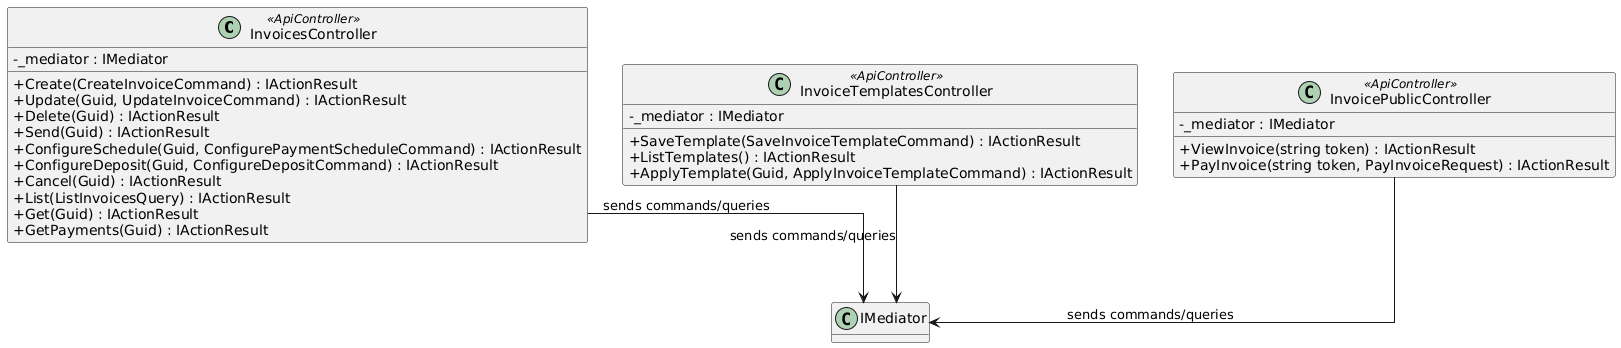

The diagram above was rendered by PlantUML. Its source (embedded in the PNG):
@startuml
skinparam classAttributeIconSize 0
skinparam linetype ortho
hide empty methods

class InvoicesController <<ApiController>> {
  -_mediator : IMediator
  +Create(CreateInvoiceCommand) : IActionResult
  +Update(Guid, UpdateInvoiceCommand) : IActionResult
  +Delete(Guid) : IActionResult
  +Send(Guid) : IActionResult
  +ConfigureSchedule(Guid, ConfigurePaymentScheduleCommand) : IActionResult
  +ConfigureDeposit(Guid, ConfigureDepositCommand) : IActionResult
  +Cancel(Guid) : IActionResult
  +List(ListInvoicesQuery) : IActionResult
  +Get(Guid) : IActionResult
  +GetPayments(Guid) : IActionResult
}

class InvoiceTemplatesController <<ApiController>> {
  -_mediator : IMediator
  +SaveTemplate(SaveInvoiceTemplateCommand) : IActionResult
  +ListTemplates() : IActionResult
  +ApplyTemplate(Guid, ApplyInvoiceTemplateCommand) : IActionResult
}

class InvoicePublicController <<ApiController>> {
  -_mediator : IMediator
  +ViewInvoice(string token) : IActionResult
  +PayInvoice(string token, PayInvoiceRequest) : IActionResult
}

InvoicesController --> "IMediator" : sends commands/queries
InvoiceTemplatesController --> "IMediator" : sends commands/queries
InvoicePublicController --> "IMediator" : sends commands/queries
@enduml